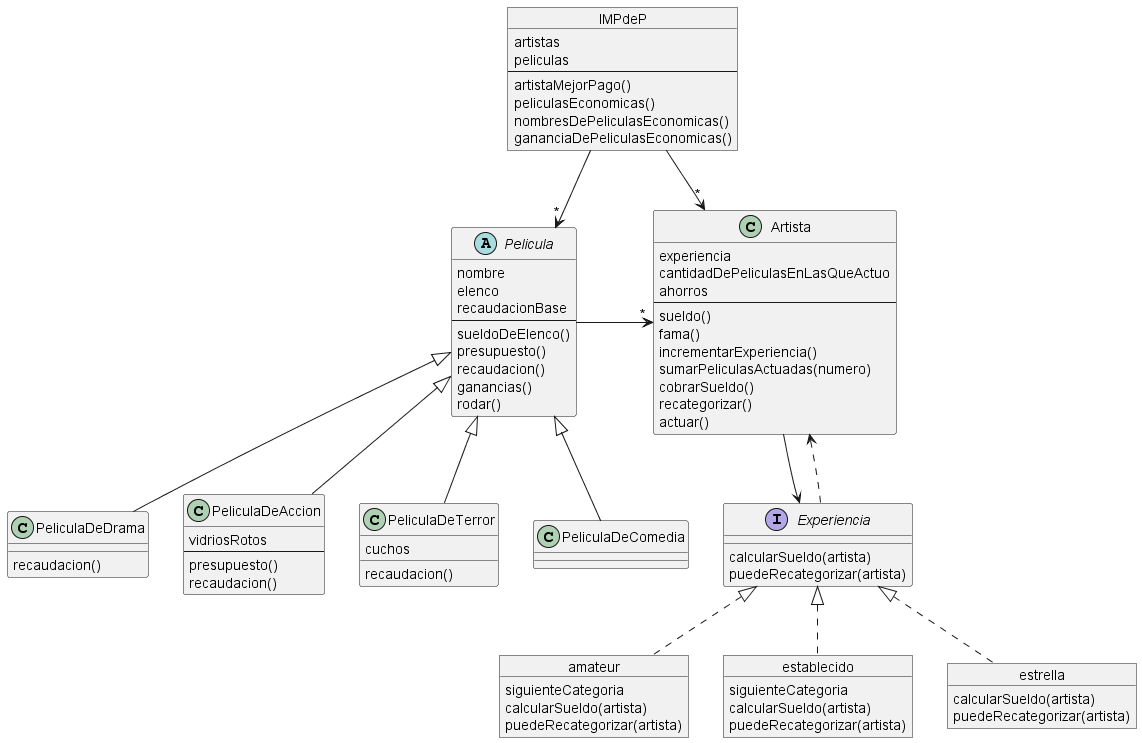

The diagram above was rendered by PlantUML. Its source (embedded in the PNG):
@startuml IMPdeP

abstract class Pelicula {
    nombre
    elenco
    recaudacionBase
    --
    sueldoDeElenco()
    presupuesto()
    recaudacion()
    ganancias()
    rodar()
}

class PeliculaDeDrama {
    recaudacion()
}

class PeliculaDeAccion{
    vidriosRotos
    --
    presupuesto()
    recaudacion()
}

class PeliculaDeTerror{
    cuchos
    recaudacion()
}

class PeliculaDeComedia{ } 

class Artista {
    experiencia
    cantidadDePeliculasEnLasQueActuo
    ahorros
    --
    sueldo()
    fama()
    incrementarExperiencia()
    sumarPeliculasActuadas(numero)
    cobrarSueldo()
    recategorizar()
    actuar()
}

interface Experiencia {
    calcularSueldo(artista)
    puedeRecategorizar(artista)
}

object amateur {
    siguienteCategoria
    calcularSueldo(artista)
    puedeRecategorizar(artista)
}

object establecido {
    siguienteCategoria
    calcularSueldo(artista)
    puedeRecategorizar(artista)
}

object estrella {
    calcularSueldo(artista)
    puedeRecategorizar(artista)
}

object IMPdeP {
    artistas
    peliculas
    --
    artistaMejorPago()
    peliculasEconomicas()
    nombresDePeliculasEconomicas()
    gananciaDePeliculasEconomicas()
}

PeliculaDeDrama -u-|> Pelicula
PeliculaDeAccion -u-|> Pelicula
PeliculaDeTerror -u-|> Pelicula
PeliculaDeComedia -u-|> Pelicula
Pelicula -r->"*" Artista
Artista -d-> Experiencia
Experiencia .u.> Artista
amateur .u.|> Experiencia
establecido .u.|> Experiencia
estrella .u.|> Experiencia
IMPdeP -->"*" Artista
IMPdeP -->"*" Pelicula

@enduml